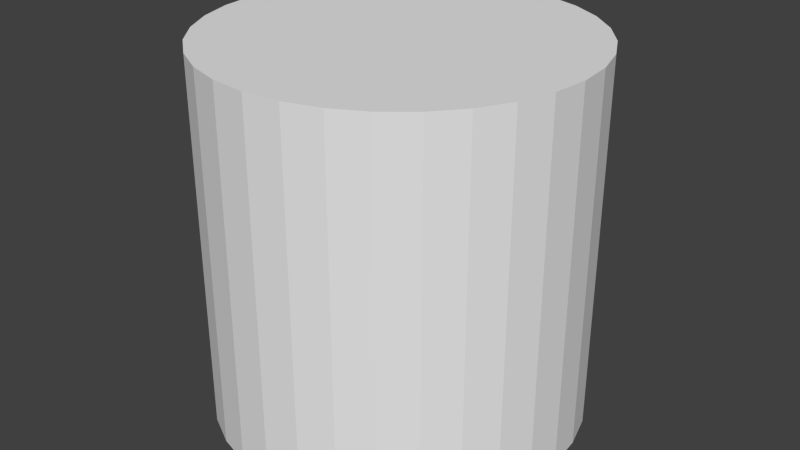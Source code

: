 # Source: zylinder.blend  (saved by Blender 2.72.0; exported with 4.5.12 LTS)
import bpy
from mathutils import Matrix  # noqa: F401  (used for matrix-valued properties, if any)

bpy.ops.wm.read_factory_settings(use_empty=True)
scene = bpy.context.scene
scene.name = 'Scene'

# ---- collections
col_collection_1 = bpy.data.collections.new('Collection 1'); scene.collection.children.link(col_collection_1)

# ---- world
world_world = bpy.data.worlds.new('World'); scene.world = world_world
world_world.color = (0.05088, 0.05088, 0.05088)
world_world.use_sun_shadow = False
world_world.sun_shadow_jitter_overblur = 0.0
world_world.cycles.sampling_method = 'MANUAL'
world_world.cycles.sample_map_resolution = 256

# ---- meshes
me_cylinder = bpy.data.meshes.new('Cylinder')
me_cylinder.from_pydata([(0.0, 1.0, -1.0), (0.0, 1.0, 1.0), (0.1951, 0.9808, -1.0), (0.1951, 0.9808, 1.0), (0.3827, 0.9239, -1.0), (0.3827, 0.9239, 1.0), (0.5556, 0.8315, -1.0), (0.5556, 0.8315, 1.0), (0.7071, 0.7071, -1.0), (0.7071, 0.7071, 1.0), (0.8315, 0.5556, -1.0), (0.8315, 0.5556, 1.0), (0.9239, 0.3827, -1.0), (0.9239, 0.3827, 1.0), (0.9808, 0.1951, -1.0), (0.9808, 0.1951, 1.0), (1.0, 7.55e-08, -1.0), (1.0, 7.55e-08, 1.0), (0.9808, -0.1951, -1.0), (0.9808, -0.1951, 1.0), (0.9239, -0.3827, -1.0), (0.9239, -0.3827, 1.0), (0.8315, -0.5556, -1.0), (0.8315, -0.5556, 1.0), (0.7071, -0.7071, -1.0), (0.7071, -0.7071, 1.0), (0.5556, -0.8315, -1.0), (0.5556, -0.8315, 1.0), (0.3827, -0.9239, -1.0), (0.3827, -0.9239, 1.0), (0.1951, -0.9808, -1.0), (0.1951, -0.9808, 1.0), (-3.258e-07, -1.0, -1.0), (-3.258e-07, -1.0, 1.0), (-0.1951, -0.9808, -1.0), (-0.1951, -0.9808, 1.0), (-0.3827, -0.9239, -1.0), (-0.3827, -0.9239, 1.0), (-0.5556, -0.8315, -1.0), (-0.5556, -0.8315, 1.0), (-0.7071, -0.7071, -1.0), (-0.7071, -0.7071, 1.0), (-0.8315, -0.5556, -1.0), (-0.8315, -0.5556, 1.0), (-0.9239, -0.3827, -1.0), (-0.9239, -0.3827, 1.0), (-0.9808, -0.1951, -1.0), (-0.9808, -0.1951, 1.0), (-1.0, 9.656e-07, -1.0), (-1.0, 9.656e-07, 1.0), (-0.9808, 0.1951, -1.0), (-0.9808, 0.1951, 1.0), (-0.9239, 0.3827, -1.0), (-0.9239, 0.3827, 1.0), (-0.8315, 0.5556, -1.0), (-0.8315, 0.5556, 1.0), (-0.7071, 0.7071, -1.0), (-0.7071, 0.7071, 1.0), (-0.5556, 0.8315, -1.0), (-0.5556, 0.8315, 1.0), (-0.3827, 0.9239, -1.0), (-0.3827, 0.9239, 1.0), (-0.1951, 0.9808, -1.0), (-0.1951, 0.9808, 1.0)], [], [(0, 1, 3, 2), (2, 3, 5, 4), (4, 5, 7, 6), (6, 7, 9, 8), (8, 9, 11, 10), (10, 11, 13, 12), (12, 13, 15, 14), (14, 15, 17, 16), (16, 17, 19, 18), (18, 19, 21, 20), (20, 21, 23, 22), (22, 23, 25, 24), (24, 25, 27, 26), (26, 27, 29, 28), (28, 29, 31, 30), (30, 31, 33, 32), (32, 33, 35, 34), (34, 35, 37, 36), (36, 37, 39, 38), (38, 39, 41, 40), (40, 41, 43, 42), (42, 43, 45, 44), (44, 45, 47, 46), (46, 47, 49, 48), (48, 49, 51, 50), (50, 51, 53, 52), (52, 53, 55, 54), (54, 55, 57, 56), (56, 57, 59, 58), (58, 59, 61, 60), (3, 1, 63, 61, 59, 57, 55, 53, 51, 49, 47, 45, 43, 41, 39, 37, 35, 33, 31, 29, 27, 25, 23, 21, 19, 17, 15, 13, 11, 9, 7, 5), (62, 63, 1, 0), (60, 61, 63, 62), (0, 2, 4, 6, 8, 10, 12, 14, 16, 18, 20, 22, 24, 26, 28, 30, 32, 34, 36, 38, 40, 42, 44, 46, 48, 50, 52, 54, 56, 58, 60, 62)])
me_cylinder.use_remesh_preserve_volume = False
me_cylinder.use_remesh_preserve_attributes = False
me_cylinder.use_mirror_vertex_groups = False
me_cylinder.update()

# ---- objects
ob_cylinder = bpy.data.objects.new('Cylinder', me_cylinder)

# ---- transforms, parenting, visibility, modifiers, constraints
ob_cylinder.location = (0.0, 0.0, 0.0)
ob_cylinder.scale = (0.5, 0.5, 0.5)
ob_cylinder.lock_scale = (True, True, True)
ob_cylinder.lineart.crease_threshold = 0.0

# ---- collection membership
col_collection_1.objects.link(ob_cylinder)

# ---- scene / render settings (as saved in the file)
scene.frame_start = 1; scene.frame_end = 250; scene.frame_set(1)
scene.render.engine = 'BLENDER_EEVEE_NEXT'
scene.render.resolution_percentage = 50
scene.render.dither_intensity = 0.0
scene.cycles.use_denoising = False
scene.cycles.samples = 10
scene.cycles.sampling_pattern = 'TABULATED_SOBOL'
scene.cycles.light_sampling_threshold = 0.0
scene.cycles.use_adaptive_sampling = False
scene.cycles.use_light_tree = False
scene.cycles.blur_glossy = 0.0
scene.cycles.pixel_filter_type = 'GAUSSIAN'
scene.cycles.sample_clamp_indirect = 0.0
scene.view_settings.view_transform = 'Standard'
bpy.context.view_layer.update()

# ---- added for rendering (the .blend has no active camera and no usable light): camera, sun
cam_auto = bpy.data.cameras.new('AutoCamera')
cam_auto.lens = 50.0
cam_auto.sensor_width = 36.0
cam_auto.clip_end = 1000.0
ob_auto_camera = bpy.data.objects.new('AutoCamera', cam_auto)
scene.collection.objects.link(ob_auto_camera)
ob_auto_camera.location = (1.60254, -1.92304, 1.28203)
ob_auto_camera.rotation_euler = (1.09748, -7.21219e-08, 0.694738)
scene.camera = ob_auto_camera
light_auto_sun = bpy.data.lights.new('AutoSun', 'SUN')
light_auto_sun.energy = 3.0
light_auto_sun.angle = 0.0523599
ob_auto_sun = bpy.data.objects.new('AutoSun', light_auto_sun)
scene.collection.objects.link(ob_auto_sun)
ob_auto_sun.rotation_euler = (0.872665, 0.174533, 0.523599)
bpy.context.view_layer.update()
